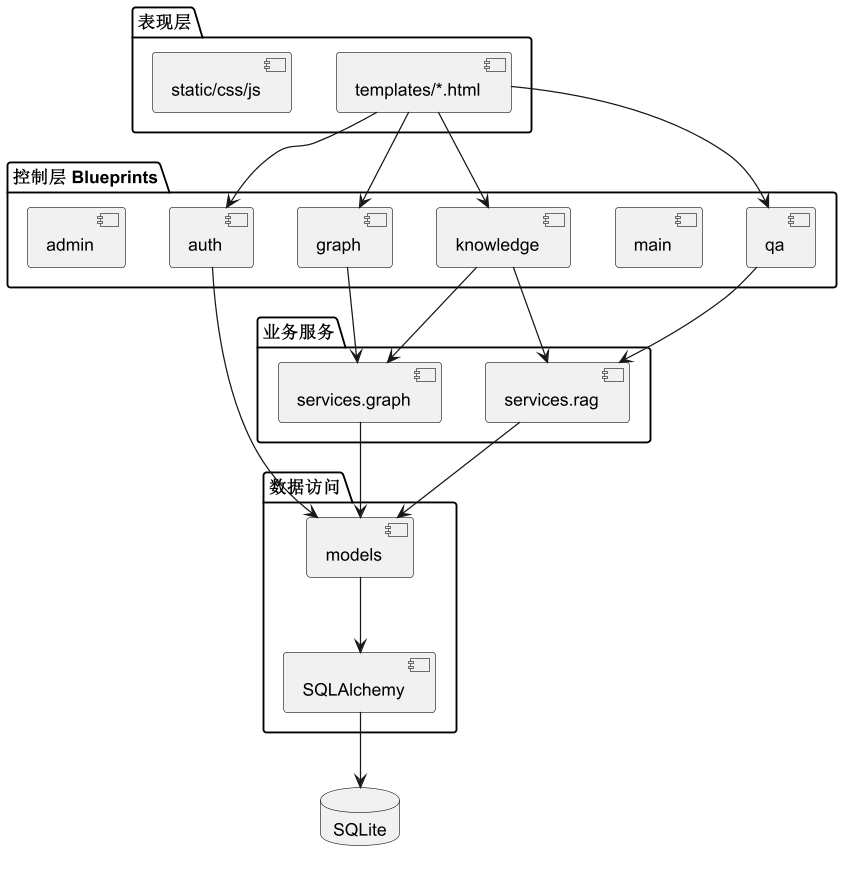

The diagram above was rendered by PlantUML. Its source (embedded in the PNG):
@startuml 09-构件图
skinparam defaultFontName "Noto Sans SC"
skinparam monospacedFontName "Noto Sans SC"
skinparam dpi 120
skinparam shadowing false
skinparam wrapWidth 260
skinparam maxMessageSize 220
skinparam titleFontSize 18
skinparam LegendFontSize 13
skinparam ClassFontSize 13
skinparam ClassAttributeFontSize 12
skinparam NoteFontSize 13
package "表现层" {
  [templates/*.html]
  [static/css/js]
}

package "控制层 Blueprints" {
  [auth]
  [main]
  [knowledge]
  [qa]
  [graph]
  [admin]
}

package "业务服务" {
  [services.rag]
  [services.graph]
}

package "数据访问" {
  [models]
  [SQLAlchemy]
}

database "SQLite" as DB

[templates/*.html] --> [auth]
[templates/*.html] --> [knowledge]
[templates/*.html] --> [qa]
[templates/*.html] --> [graph]
[qa] --> [services.rag]
[knowledge] --> [services.rag]
[knowledge] --> [services.graph]
[graph] --> [services.graph]
[services.rag] --> [models]
[services.graph] --> [models]
[auth] --> [models]
[models] --> [SQLAlchemy]
[SQLAlchemy] --> DB
@enduml